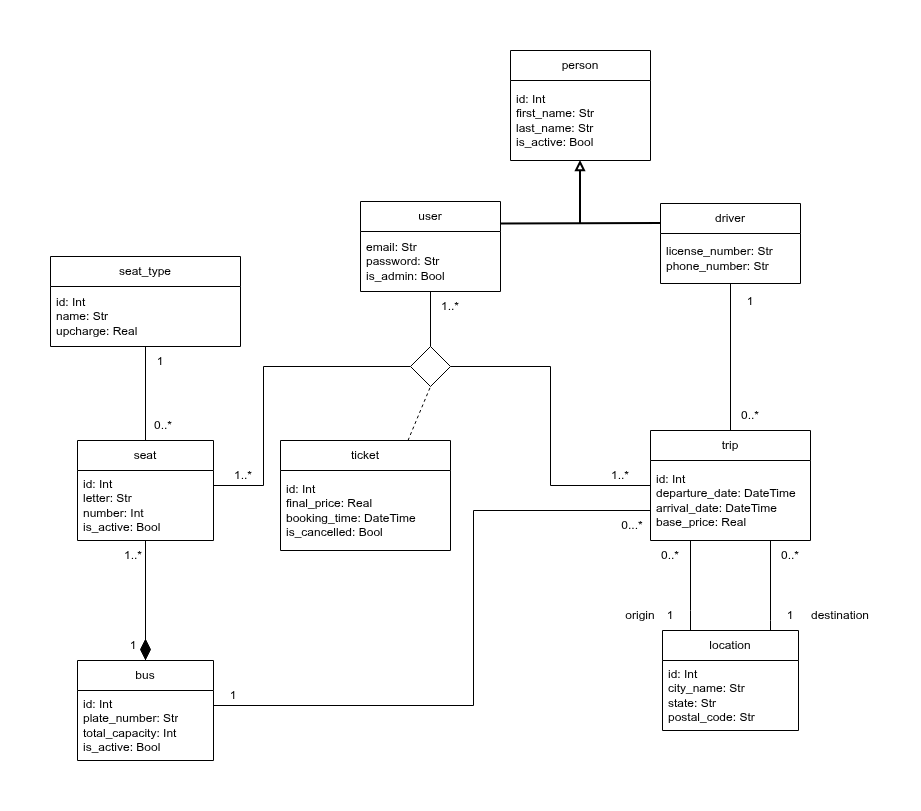

The diagram above was exported from draw.io. Its source (the exported page's mxGraphModel, read from the mxfile embedded in the PNG):
<mxGraphModel dx="1886" dy="802" grid="1" gridSize="10" guides="1" tooltips="1" connect="1" arrows="1" fold="1" page="1" pageScale="1" pageWidth="1169" pageHeight="827" math="0" shadow="0">
  <root>
    <mxCell id="0" />
    <mxCell id="1" parent="0" />
    <mxCell id="KFhOwPcHto5OEqDO1KRt-1" parent="1" style="swimlane;fontStyle=0;childLayout=stackLayout;horizontal=1;startSize=30;horizontalStack=0;resizeParent=1;resizeParentMax=0;resizeLast=0;collapsible=1;marginBottom=0;whiteSpace=wrap;html=1;" value="user" vertex="1">
      <mxGeometry height="90" width="140" x="647" y="221" as="geometry" />
    </mxCell>
    <mxCell id="KFhOwPcHto5OEqDO1KRt-2" parent="KFhOwPcHto5OEqDO1KRt-1" style="text;strokeColor=none;fillColor=none;align=left;verticalAlign=middle;spacingLeft=4;spacingRight=4;overflow=hidden;points=[[0,0.5],[1,0.5]];portConstraint=eastwest;rotatable=0;whiteSpace=wrap;html=1;" value="email: Str&lt;div&gt;password: Str&lt;/div&gt;&lt;div&gt;is_admin: Bool&lt;/div&gt;" vertex="1">
      <mxGeometry height="60" width="140" y="30" as="geometry" />
    </mxCell>
    <mxCell id="KFhOwPcHto5OEqDO1KRt-3" parent="1" style="swimlane;fontStyle=0;childLayout=stackLayout;horizontal=1;startSize=30;horizontalStack=0;resizeParent=1;resizeParentMax=0;resizeLast=0;collapsible=1;marginBottom=0;whiteSpace=wrap;html=1;" value="driver" vertex="1">
      <mxGeometry height="80" width="140" x="947" y="223" as="geometry" />
    </mxCell>
    <mxCell id="KFhOwPcHto5OEqDO1KRt-4" parent="KFhOwPcHto5OEqDO1KRt-3" style="text;strokeColor=none;fillColor=none;align=left;verticalAlign=middle;spacingLeft=4;spacingRight=4;overflow=hidden;points=[[0,0.5],[1,0.5]];portConstraint=eastwest;rotatable=0;whiteSpace=wrap;html=1;" value="license_number: Str&lt;div&gt;phone_number: Str&lt;/div&gt;" vertex="1">
      <mxGeometry height="50" width="140" y="30" as="geometry" />
    </mxCell>
    <mxCell id="KFhOwPcHto5OEqDO1KRt-5" parent="1" style="swimlane;fontStyle=0;childLayout=stackLayout;horizontal=1;startSize=30;horizontalStack=0;resizeParent=1;resizeParentMax=0;resizeLast=0;collapsible=1;marginBottom=0;whiteSpace=wrap;html=1;" value="person" vertex="1">
      <mxGeometry height="110" width="140" x="797" y="70" as="geometry" />
    </mxCell>
    <mxCell id="KFhOwPcHto5OEqDO1KRt-6" parent="KFhOwPcHto5OEqDO1KRt-5" style="text;strokeColor=none;fillColor=none;align=left;verticalAlign=middle;spacingLeft=4;spacingRight=4;overflow=hidden;points=[[0,0.5],[1,0.5]];portConstraint=eastwest;rotatable=0;whiteSpace=wrap;html=1;" value="id: Int&lt;div&gt;first_name: Str&lt;/div&gt;&lt;div&gt;last_name: Str&lt;/div&gt;&lt;div&gt;is_active: Bool&lt;/div&gt;" vertex="1">
      <mxGeometry height="80" width="140" y="30" as="geometry" />
    </mxCell>
    <mxCell id="KFhOwPcHto5OEqDO1KRt-7" edge="1" parent="1" source="KFhOwPcHto5OEqDO1KRt-1" style="endArrow=none;html=1;rounded=0;exitX=1;exitY=0.25;exitDx=0;exitDy=0;entryX=0;entryY=0.25;entryDx=0;entryDy=0;strokeWidth=2;" target="KFhOwPcHto5OEqDO1KRt-3" value="">
      <mxGeometry height="50" relative="1" width="50" as="geometry">
        <mxPoint x="847" y="246" as="sourcePoint" />
        <mxPoint x="897" y="196" as="targetPoint" />
      </mxGeometry>
    </mxCell>
    <mxCell id="KFhOwPcHto5OEqDO1KRt-8" edge="1" parent="1" style="endArrow=block;html=1;rounded=0;endFill=0;strokeWidth=2;" target="KFhOwPcHto5OEqDO1KRt-5" value="">
      <mxGeometry height="50" relative="1" width="50" as="geometry">
        <mxPoint x="867" y="243" as="sourcePoint" />
        <mxPoint x="897" y="200" as="targetPoint" />
      </mxGeometry>
    </mxCell>
    <mxCell id="KFhOwPcHto5OEqDO1KRt-9" parent="1" style="swimlane;fontStyle=0;childLayout=stackLayout;horizontal=1;startSize=30;horizontalStack=0;resizeParent=1;resizeParentMax=0;resizeLast=0;collapsible=1;marginBottom=0;whiteSpace=wrap;html=1;" value="bus" vertex="1">
      <mxGeometry height="100" width="136" x="364" y="680" as="geometry" />
    </mxCell>
    <mxCell id="KFhOwPcHto5OEqDO1KRt-10" parent="KFhOwPcHto5OEqDO1KRt-9" style="text;strokeColor=none;fillColor=none;align=left;verticalAlign=middle;spacingLeft=4;spacingRight=4;overflow=hidden;points=[[0,0.5],[1,0.5]];portConstraint=eastwest;rotatable=0;whiteSpace=wrap;html=1;" value="id: Int&lt;div&gt;plate_number: Str&lt;/div&gt;&lt;div&gt;total_capacity: Int&lt;/div&gt;&lt;div&gt;is_active: Bool&lt;/div&gt;" vertex="1">
      <mxGeometry height="70" width="136" y="30" as="geometry" />
    </mxCell>
    <mxCell id="KFhOwPcHto5OEqDO1KRt-11" parent="1" style="swimlane;fontStyle=0;childLayout=stackLayout;horizontal=1;startSize=30;horizontalStack=0;resizeParent=1;resizeParentMax=0;resizeLast=0;collapsible=1;marginBottom=0;whiteSpace=wrap;html=1;" value="location" vertex="1">
      <mxGeometry height="100" width="136" x="949" y="650" as="geometry" />
    </mxCell>
    <mxCell id="KFhOwPcHto5OEqDO1KRt-12" parent="KFhOwPcHto5OEqDO1KRt-11" style="text;strokeColor=none;fillColor=none;align=left;verticalAlign=middle;spacingLeft=4;spacingRight=4;overflow=hidden;points=[[0,0.5],[1,0.5]];portConstraint=eastwest;rotatable=0;whiteSpace=wrap;html=1;" value="id: Int&lt;div&gt;city_name: Str&lt;/div&gt;&lt;div&gt;state: Str&lt;/div&gt;&lt;div&gt;postal_code: Str&lt;/div&gt;" vertex="1">
      <mxGeometry height="70" width="136" y="30" as="geometry" />
    </mxCell>
    <mxCell id="KFhOwPcHto5OEqDO1KRt-15" parent="1" style="swimlane;fontStyle=0;childLayout=stackLayout;horizontal=1;startSize=30;horizontalStack=0;resizeParent=1;resizeParentMax=0;resizeLast=0;collapsible=1;marginBottom=0;whiteSpace=wrap;html=1;" value="seat_type" vertex="1">
      <mxGeometry height="90" width="190" x="337" y="276" as="geometry" />
    </mxCell>
    <mxCell id="KFhOwPcHto5OEqDO1KRt-16" parent="KFhOwPcHto5OEqDO1KRt-15" style="text;strokeColor=none;fillColor=none;align=left;verticalAlign=middle;spacingLeft=4;spacingRight=4;overflow=hidden;points=[[0,0.5],[1,0.5]];portConstraint=eastwest;rotatable=0;whiteSpace=wrap;html=1;" value="id: Int&lt;div&gt;name: Str&lt;/div&gt;&lt;div&gt;&lt;div&gt;upcharge: Real&lt;/div&gt;&lt;/div&gt;" vertex="1">
      <mxGeometry height="60" width="190" y="30" as="geometry" />
    </mxCell>
    <mxCell id="KFhOwPcHto5OEqDO1KRt-17" parent="1" style="swimlane;fontStyle=0;childLayout=stackLayout;horizontal=1;startSize=30;horizontalStack=0;resizeParent=1;resizeParentMax=0;resizeLast=0;collapsible=1;marginBottom=0;whiteSpace=wrap;html=1;" value="seat" vertex="1">
      <mxGeometry height="100" width="136" x="364" y="460" as="geometry" />
    </mxCell>
    <mxCell id="KFhOwPcHto5OEqDO1KRt-18" parent="KFhOwPcHto5OEqDO1KRt-17" style="text;strokeColor=none;fillColor=none;align=left;verticalAlign=middle;spacingLeft=4;spacingRight=4;overflow=hidden;points=[[0,0.5],[1,0.5]];portConstraint=eastwest;rotatable=0;whiteSpace=wrap;html=1;" value="id: Int&lt;div&gt;letter: Str&lt;br&gt;&lt;div&gt;number: Int&lt;/div&gt;&lt;/div&gt;&lt;div&gt;is_active: Bool&lt;/div&gt;" vertex="1">
      <mxGeometry height="70" width="136" y="30" as="geometry" />
    </mxCell>
    <mxCell id="KFhOwPcHto5OEqDO1KRt-19" parent="1" style="swimlane;fontStyle=0;childLayout=stackLayout;horizontal=1;startSize=30;horizontalStack=0;resizeParent=1;resizeParentMax=0;resizeLast=0;collapsible=1;marginBottom=0;whiteSpace=wrap;html=1;" value="trip" vertex="1">
      <mxGeometry height="110" width="160" x="937" y="450" as="geometry" />
    </mxCell>
    <mxCell id="KFhOwPcHto5OEqDO1KRt-20" parent="KFhOwPcHto5OEqDO1KRt-19" style="text;strokeColor=none;fillColor=none;align=left;verticalAlign=middle;spacingLeft=4;spacingRight=4;overflow=hidden;points=[[0,0.5],[1,0.5]];portConstraint=eastwest;rotatable=0;whiteSpace=wrap;html=1;" value="id: Int&lt;div&gt;departure_date: DateTime&lt;/div&gt;&lt;div&gt;arrival_date: DateTime&lt;/div&gt;&lt;div&gt;base_price: Real&lt;/div&gt;" vertex="1">
      <mxGeometry height="80" width="160" y="30" as="geometry" />
    </mxCell>
    <mxCell id="KFhOwPcHto5OEqDO1KRt-21" parent="1" style="swimlane;fontStyle=0;childLayout=stackLayout;horizontal=1;startSize=30;horizontalStack=0;resizeParent=1;resizeParentMax=0;resizeLast=0;collapsible=1;marginBottom=0;whiteSpace=wrap;html=1;" value="ticket" vertex="1">
      <mxGeometry height="110" width="170" x="567" y="460" as="geometry" />
    </mxCell>
    <mxCell id="KFhOwPcHto5OEqDO1KRt-22" parent="KFhOwPcHto5OEqDO1KRt-21" style="text;strokeColor=none;fillColor=none;align=left;verticalAlign=middle;spacingLeft=4;spacingRight=4;overflow=hidden;points=[[0,0.5],[1,0.5]];portConstraint=eastwest;rotatable=0;whiteSpace=wrap;html=1;" value="id: Int&lt;div&gt;final_price: Real&lt;/div&gt;&lt;div&gt;booking_time: DateTime&lt;/div&gt;&lt;div&gt;is_cancelled: Bool&lt;/div&gt;" vertex="1">
      <mxGeometry height="80" width="170" y="30" as="geometry" />
    </mxCell>
    <mxCell id="KFhOwPcHto5OEqDO1KRt-24" edge="1" parent="1" source="KFhOwPcHto5OEqDO1KRt-17" style="endArrow=none;html=1;rounded=0;edgeStyle=orthogonalEdgeStyle;" target="KFhOwPcHto5OEqDO1KRt-9" value="">
      <mxGeometry height="50" relative="1" width="50" as="geometry">
        <mxPoint x="564" y="715" as="sourcePoint" />
        <mxPoint x="614" y="665" as="targetPoint" />
      </mxGeometry>
    </mxCell>
    <mxCell id="KFhOwPcHto5OEqDO1KRt-25" edge="1" parent="1" source="KFhOwPcHto5OEqDO1KRt-19" style="endArrow=none;html=1;rounded=0;edgeStyle=orthogonalEdgeStyle;entryX=1;entryY=0.5;entryDx=0;entryDy=0;" target="KFhOwPcHto5OEqDO1KRt-53" value="">
      <mxGeometry height="50" relative="1" width="50" as="geometry">
        <mxPoint x="957" y="510" as="sourcePoint" />
        <mxPoint x="830" y="420" as="targetPoint" />
      </mxGeometry>
    </mxCell>
    <mxCell id="KFhOwPcHto5OEqDO1KRt-26" edge="1" parent="1" source="KFhOwPcHto5OEqDO1KRt-53" style="endArrow=none;html=1;rounded=0;edgeStyle=orthogonalEdgeStyle;exitX=0;exitY=0.5;exitDx=0;exitDy=0;" target="KFhOwPcHto5OEqDO1KRt-17" value="">
      <mxGeometry height="50" relative="1" width="50" as="geometry">
        <Array as="points">
          <mxPoint x="550" y="386" />
          <mxPoint x="550" y="505" />
        </Array>
        <mxPoint x="590" y="410" as="sourcePoint" />
        <mxPoint x="1007" y="460" as="targetPoint" />
      </mxGeometry>
    </mxCell>
    <mxCell id="KFhOwPcHto5OEqDO1KRt-28" edge="1" parent="1" source="KFhOwPcHto5OEqDO1KRt-53" style="endArrow=none;html=1;rounded=0;edgeStyle=orthogonalEdgeStyle;exitX=0.5;exitY=0;exitDx=0;exitDy=0;" target="KFhOwPcHto5OEqDO1KRt-1" value="">
      <mxGeometry height="50" relative="1" width="50" as="geometry">
        <mxPoint x="690" y="410" as="sourcePoint" />
        <mxPoint x="1307" y="-70" as="targetPoint" />
      </mxGeometry>
    </mxCell>
    <mxCell id="KFhOwPcHto5OEqDO1KRt-29" edge="1" parent="1" source="KFhOwPcHto5OEqDO1KRt-19" style="endArrow=none;html=1;rounded=0;edgeStyle=orthogonalEdgeStyle;" target="KFhOwPcHto5OEqDO1KRt-11" value="">
      <mxGeometry height="50" relative="1" width="50" as="geometry">
        <Array as="points">
          <mxPoint x="977" y="630" />
          <mxPoint x="977" y="630" />
        </Array>
        <mxPoint x="1087" y="485" as="sourcePoint" />
        <mxPoint x="1137" y="435" as="targetPoint" />
      </mxGeometry>
    </mxCell>
    <mxCell id="KFhOwPcHto5OEqDO1KRt-30" edge="1" parent="1" source="KFhOwPcHto5OEqDO1KRt-19" style="endArrow=none;html=1;rounded=0;edgeStyle=orthogonalEdgeStyle;" target="KFhOwPcHto5OEqDO1KRt-11" value="">
      <mxGeometry height="50" relative="1" width="50" as="geometry">
        <Array as="points">
          <mxPoint x="1057" y="640" />
          <mxPoint x="1057" y="640" />
        </Array>
        <mxPoint x="1217" y="365" as="sourcePoint" />
        <mxPoint x="1347" y="500" as="targetPoint" />
      </mxGeometry>
    </mxCell>
    <mxCell id="KFhOwPcHto5OEqDO1KRt-31" edge="1" parent="1" source="KFhOwPcHto5OEqDO1KRt-3" style="endArrow=none;html=1;rounded=0;entryX=0.5;entryY=0;entryDx=0;entryDy=0;edgeStyle=orthogonalEdgeStyle;" target="KFhOwPcHto5OEqDO1KRt-19" value="">
      <mxGeometry height="50" relative="1" width="50" as="geometry">
        <mxPoint x="1147" y="360" as="sourcePoint" />
        <mxPoint x="1197" y="310" as="targetPoint" />
      </mxGeometry>
    </mxCell>
    <mxCell id="KFhOwPcHto5OEqDO1KRt-33" parent="1" style="text;html=1;whiteSpace=wrap;strokeColor=none;fillColor=none;align=center;verticalAlign=middle;rounded=0;" value="1..*" vertex="1">
      <mxGeometry height="30" width="60" x="707" y="311" as="geometry" />
    </mxCell>
    <mxCell id="KFhOwPcHto5OEqDO1KRt-34" parent="1" style="text;html=1;whiteSpace=wrap;strokeColor=none;fillColor=none;align=center;verticalAlign=middle;rounded=0;" value="1..*" vertex="1">
      <mxGeometry height="30" width="60" x="500" y="480" as="geometry" />
    </mxCell>
    <mxCell id="KFhOwPcHto5OEqDO1KRt-36" parent="1" style="text;html=1;whiteSpace=wrap;strokeColor=none;fillColor=none;align=center;verticalAlign=middle;rounded=0;" value="1" vertex="1">
      <mxGeometry height="30" width="60" x="390" y="650" as="geometry" />
    </mxCell>
    <mxCell id="KFhOwPcHto5OEqDO1KRt-37" parent="1" style="text;html=1;whiteSpace=wrap;strokeColor=none;fillColor=none;align=center;verticalAlign=middle;rounded=0;" value="1..*" vertex="1">
      <mxGeometry height="30" width="60" x="390" y="560" as="geometry" />
    </mxCell>
    <mxCell id="KFhOwPcHto5OEqDO1KRt-38" parent="1" style="text;html=1;whiteSpace=wrap;strokeColor=none;fillColor=none;align=center;verticalAlign=middle;rounded=0;" value="1..*" vertex="1">
      <mxGeometry height="30" width="60" x="877" y="480" as="geometry" />
    </mxCell>
    <mxCell id="KFhOwPcHto5OEqDO1KRt-40" parent="1" style="text;html=1;whiteSpace=wrap;strokeColor=none;fillColor=none;align=center;verticalAlign=middle;rounded=0;" value="1" vertex="1">
      <mxGeometry height="30" width="60" x="1007" y="306" as="geometry" />
    </mxCell>
    <mxCell id="KFhOwPcHto5OEqDO1KRt-41" parent="1" style="text;html=1;whiteSpace=wrap;strokeColor=none;fillColor=none;align=center;verticalAlign=middle;rounded=0;" value="0..*" vertex="1">
      <mxGeometry height="30" width="60" x="1007" y="420" as="geometry" />
    </mxCell>
    <mxCell id="KFhOwPcHto5OEqDO1KRt-42" parent="1" style="text;html=1;whiteSpace=wrap;strokeColor=none;fillColor=none;align=center;verticalAlign=middle;rounded=0;" value="0..*" vertex="1">
      <mxGeometry height="30" width="60" x="927" y="560" as="geometry" />
    </mxCell>
    <mxCell id="KFhOwPcHto5OEqDO1KRt-43" parent="1" style="text;html=1;whiteSpace=wrap;strokeColor=none;fillColor=none;align=center;verticalAlign=middle;rounded=0;" value="0..*" vertex="1">
      <mxGeometry height="30" width="60" x="1047" y="560" as="geometry" />
    </mxCell>
    <mxCell id="KFhOwPcHto5OEqDO1KRt-44" parent="1" style="text;html=1;whiteSpace=wrap;strokeColor=none;fillColor=none;align=center;verticalAlign=middle;rounded=0;" value="1" vertex="1">
      <mxGeometry height="30" width="60" x="1047" y="620" as="geometry" />
    </mxCell>
    <mxCell id="KFhOwPcHto5OEqDO1KRt-45" parent="1" style="text;html=1;whiteSpace=wrap;strokeColor=none;fillColor=none;align=center;verticalAlign=middle;rounded=0;" value="1" vertex="1">
      <mxGeometry height="30" width="60" x="927" y="620" as="geometry" />
    </mxCell>
    <mxCell id="KFhOwPcHto5OEqDO1KRt-46" parent="1" style="text;html=1;whiteSpace=wrap;strokeColor=none;fillColor=none;align=center;verticalAlign=middle;rounded=0;" value="origin" vertex="1">
      <mxGeometry height="30" width="60" x="897" y="620" as="geometry" />
    </mxCell>
    <mxCell id="KFhOwPcHto5OEqDO1KRt-47" parent="1" style="text;html=1;whiteSpace=wrap;strokeColor=none;fillColor=none;align=center;verticalAlign=middle;rounded=0;" value="destination" vertex="1">
      <mxGeometry height="30" width="60" x="1097" y="620" as="geometry" />
    </mxCell>
    <mxCell id="KFhOwPcHto5OEqDO1KRt-53" parent="1" style="rhombus;whiteSpace=wrap;html=1;" value="" vertex="1">
      <mxGeometry height="40" width="40" x="697" y="366" as="geometry" />
    </mxCell>
    <mxCell id="KFhOwPcHto5OEqDO1KRt-54" edge="1" parent="1" source="KFhOwPcHto5OEqDO1KRt-21" style="endArrow=none;dashed=1;html=1;rounded=0;exitX=0.75;exitY=0;exitDx=0;exitDy=0;entryX=0.5;entryY=1;entryDx=0;entryDy=0;" target="KFhOwPcHto5OEqDO1KRt-53" value="">
      <mxGeometry height="50" relative="1" width="50" as="geometry">
        <mxPoint x="750" y="550" as="sourcePoint" />
        <mxPoint x="800" y="500" as="targetPoint" />
      </mxGeometry>
    </mxCell>
    <mxCell id="KFhOwPcHto5OEqDO1KRt-55" parent="1" style="rhombus;whiteSpace=wrap;html=1;fillColor=#000000;" value="" vertex="1">
      <mxGeometry height="20" width="10" x="427" y="659" as="geometry" />
    </mxCell>
    <mxCell id="KFhOwPcHto5OEqDO1KRt-56" edge="1" parent="1" source="KFhOwPcHto5OEqDO1KRt-15" style="endArrow=none;html=1;rounded=0;" target="KFhOwPcHto5OEqDO1KRt-17" value="">
      <mxGeometry height="50" relative="1" width="50" as="geometry">
        <mxPoint x="560" y="590" as="sourcePoint" />
        <mxPoint x="610" y="540" as="targetPoint" />
      </mxGeometry>
    </mxCell>
    <mxCell id="KFhOwPcHto5OEqDO1KRt-57" parent="1" style="text;html=1;whiteSpace=wrap;strokeColor=none;fillColor=none;align=center;verticalAlign=middle;rounded=0;" value="0..*" vertex="1">
      <mxGeometry height="30" width="60" x="420" y="430" as="geometry" />
    </mxCell>
    <mxCell id="KFhOwPcHto5OEqDO1KRt-59" parent="1" style="text;html=1;whiteSpace=wrap;strokeColor=none;fillColor=none;align=center;verticalAlign=middle;rounded=0;" value="1" vertex="1">
      <mxGeometry height="30" width="60" x="417" y="366" as="geometry" />
    </mxCell>
    <mxCell id="aBIwcoM8n-Aam24NMgQy-2" edge="1" parent="1" source="KFhOwPcHto5OEqDO1KRt-9" style="endArrow=none;html=1;rounded=0;edgeStyle=orthogonalEdgeStyle;" target="KFhOwPcHto5OEqDO1KRt-19" value="">
      <mxGeometry height="50" relative="1" width="50" as="geometry">
        <Array as="points">
          <mxPoint x="760" y="725" />
          <mxPoint x="760" y="530" />
        </Array>
        <mxPoint x="760" y="670" as="sourcePoint" />
        <mxPoint x="810" y="620" as="targetPoint" />
      </mxGeometry>
    </mxCell>
    <mxCell id="aBIwcoM8n-Aam24NMgQy-3" parent="1" style="text;html=1;whiteSpace=wrap;strokeColor=none;fillColor=none;align=center;verticalAlign=middle;rounded=0;" value="0...*" vertex="1">
      <mxGeometry height="30" width="60" x="889" y="530" as="geometry" />
    </mxCell>
    <mxCell id="aBIwcoM8n-Aam24NMgQy-4" parent="1" style="text;html=1;whiteSpace=wrap;strokeColor=none;fillColor=none;align=center;verticalAlign=middle;rounded=0;" value="1" vertex="1">
      <mxGeometry height="30" width="60" x="490" y="700" as="geometry" />
    </mxCell>
  </root>
</mxGraphModel>